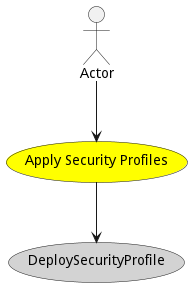

The diagram above was rendered by PlantUML. Its source (embedded in the PNG):
@startuml


usecase "Apply Security Profiles" as ApplySecurityProfiles #yellow

Actor "Actor" as Actor

Actor --> ApplySecurityProfiles



usecase "DeploySecurityProfile" as DeploySecurityProfile #lightgrey

ApplySecurityProfiles --> DeploySecurityProfile









@enduml